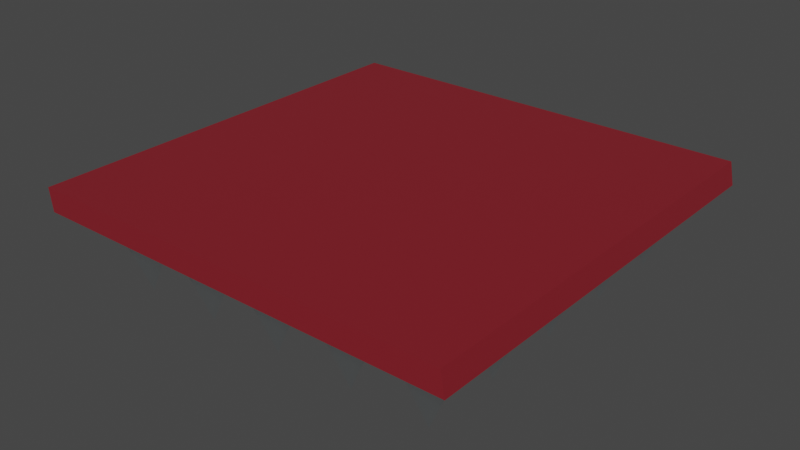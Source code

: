# Source: smasher_spikes.blend  (saved by Blender 3.2.14; exported with 4.5.12 LTS)
import bpy
from mathutils import Matrix  # noqa: F401  (used for matrix-valued properties, if any)

bpy.ops.wm.read_factory_settings(use_empty=True)
scene = bpy.context.scene
scene.name = 'Scene'

# ---- collections
col_collection = bpy.data.collections.new('Collection'); scene.collection.children.link(col_collection)

# ---- materials (node trees are filled in below, after node groups)
mat_backing = bpy.data.materials.new('backing')
mat_backing.use_transparent_shadow = False
mat_spikes = bpy.data.materials.new('spikes')
mat_spikes.use_transparent_shadow = False

# ---- material node trees
mat_backing.use_nodes = True; mat_backing.node_tree.nodes.clear()
_N = mat_backing.node_tree.nodes; _L = mat_backing.node_tree.links
n0 = _N.new('ShaderNodeBsdfPrincipled'); n0.name = 'Principled BSDF'; n0.location = (10, 300)
n0.distribution = 'GGX'
n0.subsurface_method = 'RANDOM_WALK_SKIN'
n0.inputs[0].default_value = (0.2266, 0.01302, 0.02143, 1.0)
n0.inputs[3].default_value = 1.45
n0.inputs[27].default_value = (0.0, 0.0, 0.0, 1.0)
n0.inputs[28].default_value = 1.0
n1 = _N.new('ShaderNodeOutputMaterial'); n1.name = 'Material Output'; n1.location = (300, 300)
_L.new(n0.outputs[0], n1.inputs[0])
n1.is_active_output = True
mat_spikes.use_nodes = True; mat_spikes.node_tree.nodes.clear()
_N = mat_spikes.node_tree.nodes; _L = mat_spikes.node_tree.links
n0 = _N.new('ShaderNodeBsdfPrincipled'); n0.name = 'Principled BSDF'; n0.location = (10, 300)
n0.distribution = 'GGX'
n0.subsurface_method = 'RANDOM_WALK_SKIN'
n0.inputs[0].default_value = (0.9391, 0.9883, 1.0, 1.0)
n0.inputs[1].default_value = 1.0
n0.inputs[2].default_value = 0.2248
n0.inputs[3].default_value = 1.45
n0.inputs[19].default_value = 0.04128
n0.inputs[27].default_value = (0.0, 0.0, 0.0, 1.0)
n0.inputs[28].default_value = 1.0
n1 = _N.new('ShaderNodeOutputMaterial'); n1.name = 'Material Output'; n1.location = (300, 300)
_L.new(n0.outputs[0], n1.inputs[0])
n1.is_active_output = True

# ---- world
world_world = bpy.data.worlds.new('World'); scene.world = world_world
world_world.use_nodes = True; world_world.node_tree.nodes.clear()
_N = world_world.node_tree.nodes; _L = world_world.node_tree.links
n0 = _N.new('ShaderNodeOutputWorld'); n0.name = 'World Output'; n0.location = (300, 300)
n1 = _N.new('ShaderNodeBackground'); n1.name = 'Background'; n1.location = (10, 300)
n1.inputs[0].default_value = (0.05088, 0.05088, 0.05088, 1.0)
_L.new(n1.outputs[0], n0.inputs[0])
n0.is_active_output = True
world_world.color = (0.05088, 0.05088, 0.05088)
world_world.use_sun_shadow = False
world_world.sun_shadow_jitter_overblur = 0.0

# ---- meshes
me_plane = bpy.data.meshes.new('Plane')
me_plane.from_pydata([(-1.0, -1.0, 0.0), (1.0, -1.0, 0.0), (-1.0, 1.0, 0.0), (1.0, 1.0, 0.0), (-0.9784, -1.004, -0.1032), (1.022, -1.004, -0.1032), (-0.9784, 0.9961, -0.1032), (1.022, 0.9961, -0.1032)], [], [(0, 1, 3, 2), (4, 6, 7, 5), (3, 7, 6, 2), (0, 4, 5, 1), (1, 5, 7, 3), (2, 6, 4, 0)])
_uv = me_plane.uv_layers.new(name='UVMap')
_uv.uv.foreach_set('vector', [0.0, 0.0, 1.0, 0.0, 1.0, 1.0, 0.0, 1.0, 0.0, 0.0, 0.0, 1.0, 1.0, 1.0, 1.0, 0.0, 1.0, 1.0, 1.0, 1.0, 0.0, 1.0, 0.0, 1.0, 0.0, 0.0, 0.0, 0.0, 1.0, 0.0, 1.0, 0.0, 1.0, 0.0, 1.0, 0.0, 1.0, 1.0, 1.0, 1.0, 0.0, 1.0, 0.0, 1.0, 0.0, 0.0, 0.0, 0.0])
me_plane.materials.append(mat_backing)
me_plane.update()
me_plane_001 = bpy.data.meshes.new('Plane.001')
me_plane_001.from_pydata([(0.7812, -0.9444, -0.0147), (0.8611, -0.923, -0.0147), (0.9196, -0.8645, -0.0147), (0.941, -0.7846, -0.0147), (0.9196, -0.7047, -0.0147), (0.8611, -0.6462, -0.0147), (0.7812, -0.6248, -0.0147), (0.7013, -0.6462, -0.0147), (0.6428, -0.7047, -0.0147), (0.6214, -0.7846, -0.0147), (0.6428, -0.8645, -0.0147), (0.7013, -0.923, -0.0147), (0.7812, -0.7846, -0.4142), (0.7812, -0.5662, -0.0147), (0.8611, -0.5448, -0.0147), (0.9196, -0.4863, -0.0147), (0.941, -0.4064, -0.0147), (0.9196, -0.3265, -0.0147), (0.8611, -0.268, -0.0147), (0.7812, -0.2466, -0.0147), (0.7013, -0.268, -0.0147), (0.6428, -0.3265, -0.0147), (0.6214, -0.4064, -0.0147), (0.6428, -0.4863, -0.0147), (0.7013, -0.5448, -0.0147), (0.7812, -0.4064, -0.4142), (0.7812, -0.1911, -0.0147), (0.8611, -0.1697, -0.0147), (0.9196, -0.1112, -0.0147), (0.941, -0.03134, -0.0147), (0.9196, 0.04856, -0.0147), (0.8611, 0.1071, -0.0147), (0.7812, 0.1285, -0.0147), (0.7013, 0.1071, -0.0147), (0.6428, 0.04856, -0.0147), (0.6214, -0.03134, -0.0147), (0.6428, -0.1112, -0.0147), (0.7013, -0.1697, -0.0147), (0.7812, -0.03134, -0.4142), (0.7812, 0.1838, -0.0147), (0.8611, 0.2053, -0.0147), (0.9196, 0.2637, -0.0147), (0.941, 0.3436, -0.0147), (0.9196, 0.4235, -0.0147), (0.8611, 0.482, -0.0147), (0.7812, 0.5034, -0.0147), (0.7013, 0.482, -0.0147), (0.6428, 0.4235, -0.0147), (0.6214, 0.3436, -0.0147), (0.6428, 0.2637, -0.0147), (0.7013, 0.2053, -0.0147), (0.7812, 0.3436, -0.4142), (0.7812, 0.5589, -0.0147), (0.8611, 0.5804, -0.0147), (0.9196, 0.6388, -0.0147), (0.941, 0.7187, -0.0147), (0.9196, 0.7986, -0.0147), (0.8611, 0.8571, -0.0147), (0.7812, 0.8785, -0.0147), (0.7013, 0.8571, -0.0147), (0.6428, 0.7986, -0.0147), (0.6214, 0.7187, -0.0147), (0.6428, 0.6388, -0.0147), (0.7013, 0.5804, -0.0147), (0.7812, 0.7187, -0.4142), (0.4196, -0.9444, -0.0147), (0.4995, -0.923, -0.0147), (0.558, -0.8645, -0.0147), (0.5794, -0.7846, -0.0147), (0.558, -0.7047, -0.0147), (0.4995, -0.6462, -0.0147), (0.4196, -0.6248, -0.0147), (0.3397, -0.6462, -0.0147), (0.2812, -0.7047, -0.0147), (0.2598, -0.7846, -0.0147), (0.2812, -0.8645, -0.0147), (0.3397, -0.923, -0.0147), (0.4196, -0.7846, -0.4142), (0.4196, -0.5662, -0.0147), (0.4995, -0.5448, -0.0147), (0.558, -0.4863, -0.0147), (0.5794, -0.4064, -0.0147), (0.558, -0.3265, -0.0147), (0.4995, -0.268, -0.0147), (0.4196, -0.2466, -0.0147), (0.3397, -0.268, -0.0147), (0.2812, -0.3265, -0.0147), (0.2598, -0.4064, -0.0147), (0.2812, -0.4863, -0.0147), (0.3397, -0.5448, -0.0147), (0.4196, -0.4064, -0.4142), (0.4196, -0.1911, -0.0147), (0.4995, -0.1697, -0.0147), (0.558, -0.1112, -0.0147), (0.5794, -0.03134, -0.0147), (0.558, 0.04856, -0.0147), (0.4995, 0.1071, -0.0147), (0.4196, 0.1285, -0.0147), (0.3397, 0.1071, -0.0147), (0.2812, 0.04856, -0.0147), (0.2598, -0.03134, -0.0147), (0.2812, -0.1112, -0.0147), (0.3397, -0.1697, -0.0147), (0.4196, -0.03134, -0.4142), (0.4196, 0.1838, -0.0147), (0.4995, 0.2053, -0.0147), (0.558, 0.2637, -0.0147), (0.5794, 0.3436, -0.0147), (0.558, 0.4235, -0.0147), (0.4995, 0.482, -0.0147), (0.4196, 0.5034, -0.0147), (0.3397, 0.482, -0.0147), (0.2812, 0.4235, -0.0147), (0.2598, 0.3436, -0.0147), (0.2812, 0.2637, -0.0147), (0.3397, 0.2053, -0.0147), (0.4196, 0.3436, -0.4142), (0.4196, 0.5589, -0.0147), (0.4995, 0.5804, -0.0147), (0.558, 0.6388, -0.0147), (0.5794, 0.7187, -0.0147), (0.558, 0.7986, -0.0147), (0.4995, 0.8571, -0.0147), (0.4196, 0.8785, -0.0147), (0.3397, 0.8571, -0.0147), (0.2812, 0.7986, -0.0147), (0.2598, 0.7187, -0.0147), (0.2812, 0.6388, -0.0147), (0.3397, 0.5804, -0.0147), (0.4196, 0.7187, -0.4142), (0.04661, -0.9444, -0.0147), (0.1265, -0.923, -0.0147), (0.185, -0.8645, -0.0147), (0.2064, -0.7846, -0.0147), (0.185, -0.7047, -0.0147), (0.1265, -0.6462, -0.0147), (0.04661, -0.6248, -0.0147), (-0.03329, -0.6462, -0.0147), (-0.09178, -0.7047, -0.0147), (-0.1132, -0.7846, -0.0147), (-0.09178, -0.8645, -0.0147), (-0.03329, -0.923, -0.0147), (0.04661, -0.7846, -0.4142), (0.04661, -0.5662, -0.0147), (0.1265, -0.5448, -0.0147), (0.185, -0.4863, -0.0147), (0.2064, -0.4064, -0.0147), (0.185, -0.3265, -0.0147), (0.1265, -0.268, -0.0147), (0.04661, -0.2466, -0.0147), (-0.03329, -0.268, -0.0147), (-0.09178, -0.3265, -0.0147), (-0.1132, -0.4064, -0.0147), (-0.09178, -0.4863, -0.0147), (-0.03329, -0.5448, -0.0147), (0.04661, -0.4064, -0.4142), (0.04661, -0.1911, -0.0147), (0.1265, -0.1697, -0.0147), (0.185, -0.1112, -0.0147), (0.2064, -0.03134, -0.0147), (0.185, 0.04856, -0.0147), (0.1265, 0.1071, -0.0147), (0.04661, 0.1285, -0.0147), (-0.03329, 0.1071, -0.0147), (-0.09178, 0.04856, -0.0147), (-0.1132, -0.03134, -0.0147), (-0.09178, -0.1112, -0.0147), (-0.03329, -0.1697, -0.0147), (0.04661, -0.03134, -0.4142), (0.04661, 0.1838, -0.0147), (0.1265, 0.2053, -0.0147), (0.185, 0.2637, -0.0147), (0.2064, 0.3436, -0.0147), (0.185, 0.4235, -0.0147), (0.1265, 0.482, -0.0147), (0.04661, 0.5034, -0.0147), (-0.03329, 0.482, -0.0147), (-0.09178, 0.4235, -0.0147), (-0.1132, 0.3436, -0.0147), (-0.09178, 0.2637, -0.0147), (-0.03329, 0.2053, -0.0147), (0.04661, 0.3436, -0.4142), (0.04661, 0.5589, -0.0147), (0.1265, 0.5804, -0.0147), (0.185, 0.6388, -0.0147), (0.2064, 0.7187, -0.0147), (0.185, 0.7986, -0.0147), (0.1265, 0.8571, -0.0147), (0.04661, 0.8785, -0.0147), (-0.03329, 0.8571, -0.0147), (-0.09178, 0.7986, -0.0147), (-0.1132, 0.7187, -0.0147), (-0.09178, 0.6388, -0.0147), (-0.03329, 0.5804, -0.0147), (0.04661, 0.7187, -0.4142), (-0.315, -0.9444, -0.0147), (-0.2351, -0.923, -0.0147), (-0.1766, -0.8645, -0.0147), (-0.1552, -0.7846, -0.0147), (-0.1766, -0.7047, -0.0147), (-0.2351, -0.6462, -0.0147), (-0.315, -0.6248, -0.0147), (-0.3949, -0.6462, -0.0147), (-0.4534, -0.7047, -0.0147), (-0.4748, -0.7846, -0.0147), (-0.4534, -0.8645, -0.0147), (-0.3949, -0.923, -0.0147), (-0.315, -0.7846, -0.4142), (-0.315, -0.5662, -0.0147), (-0.2351, -0.5448, -0.0147), (-0.1766, -0.4863, -0.0147), (-0.1552, -0.4064, -0.0147), (-0.1766, -0.3265, -0.0147), (-0.2351, -0.268, -0.0147), (-0.315, -0.2466, -0.0147), (-0.3949, -0.268, -0.0147), (-0.4534, -0.3265, -0.0147), (-0.4748, -0.4064, -0.0147), (-0.4534, -0.4863, -0.0147), (-0.3949, -0.5448, -0.0147), (-0.315, -0.4064, -0.4142), (-0.315, -0.1911, -0.0147), (-0.2351, -0.1697, -0.0147), (-0.1766, -0.1112, -0.0147), (-0.1552, -0.03134, -0.0147), (-0.1766, 0.04856, -0.0147), (-0.2351, 0.1071, -0.0147), (-0.315, 0.1285, -0.0147), (-0.3949, 0.1071, -0.0147), (-0.4534, 0.04856, -0.0147), (-0.4748, -0.03134, -0.0147), (-0.4534, -0.1112, -0.0147), (-0.3949, -0.1697, -0.0147), (-0.315, -0.03134, -0.4142), (-0.315, 0.1838, -0.0147), (-0.2351, 0.2053, -0.0147), (-0.1766, 0.2637, -0.0147), (-0.1552, 0.3436, -0.0147), (-0.1766, 0.4235, -0.0147), (-0.2351, 0.482, -0.0147), (-0.315, 0.5034, -0.0147), (-0.3949, 0.482, -0.0147), (-0.4534, 0.4235, -0.0147), (-0.4748, 0.3436, -0.0147), (-0.4534, 0.2637, -0.0147), (-0.3949, 0.2053, -0.0147), (-0.315, 0.3436, -0.4142), (-0.315, 0.5589, -0.0147), (-0.2351, 0.5804, -0.0147), (-0.1766, 0.6388, -0.0147), (-0.1552, 0.7187, -0.0147), (-0.1766, 0.7986, -0.0147), (-0.2351, 0.8571, -0.0147), (-0.315, 0.8785, -0.0147), (-0.3949, 0.8571, -0.0147), (-0.4534, 0.7986, -0.0147), (-0.4748, 0.7187, -0.0147), (-0.4534, 0.6388, -0.0147), (-0.3949, 0.5804, -0.0147), (-0.315, 0.7187, -0.4142), (-0.6909, -0.9444, -0.0147), (-0.611, -0.923, -0.0147), (-0.5525, -0.8645, -0.0147), (-0.5311, -0.7846, -0.0147), (-0.5525, -0.7047, -0.0147), (-0.611, -0.6462, -0.0147), (-0.6909, -0.6248, -0.0147), (-0.7708, -0.6462, -0.0147), (-0.8292, -0.7047, -0.0147), (-0.8507, -0.7846, -0.0147), (-0.8292, -0.8645, -0.0147), (-0.7708, -0.923, -0.0147), (-0.6909, -0.7846, -0.4142), (-0.6909, -0.5662, -0.0147), (-0.611, -0.5448, -0.0147), (-0.5525, -0.4863, -0.0147), (-0.5311, -0.4064, -0.0147), (-0.5525, -0.3265, -0.0147), (-0.611, -0.268, -0.0147), (-0.6909, -0.2466, -0.0147), (-0.7708, -0.268, -0.0147), (-0.8292, -0.3265, -0.0147), (-0.8507, -0.4064, -0.0147), (-0.8292, -0.4863, -0.0147), (-0.7708, -0.5448, -0.0147), (-0.6909, -0.4064, -0.4142), (-0.6909, -0.1911, -0.0147), (-0.611, -0.1697, -0.0147), (-0.5525, -0.1112, -0.0147), (-0.5311, -0.03134, -0.0147), (-0.5525, 0.04856, -0.0147), (-0.611, 0.1071, -0.0147), (-0.6909, 0.1285, -0.0147), (-0.7708, 0.1071, -0.0147), (-0.8292, 0.04856, -0.0147), (-0.8507, -0.03134, -0.0147), (-0.8292, -0.1112, -0.0147), (-0.7708, -0.1697, -0.0147), (-0.6909, -0.03134, -0.4142), (-0.6909, 0.1838, -0.0147), (-0.611, 0.2053, -0.0147), (-0.5525, 0.2637, -0.0147), (-0.5311, 0.3436, -0.0147), (-0.5525, 0.4235, -0.0147), (-0.611, 0.482, -0.0147), (-0.6909, 0.5034, -0.0147), (-0.7708, 0.482, -0.0147), (-0.8292, 0.4235, -0.0147), (-0.8507, 0.3436, -0.0147), (-0.8292, 0.2637, -0.0147), (-0.7708, 0.2053, -0.0147), (-0.6909, 0.3436, -0.4142), (-0.6909, 0.5589, -0.0147), (-0.611, 0.5804, -0.0147), (-0.5525, 0.6388, -0.0147), (-0.5311, 0.7187, -0.0147), (-0.5525, 0.7986, -0.0147), (-0.611, 0.8571, -0.0147), (-0.6909, 0.8785, -0.0147), (-0.7708, 0.8571, -0.0147), (-0.8292, 0.7986, -0.0147), (-0.8507, 0.7187, -0.0147), (-0.8292, 0.6388, -0.0147), (-0.7708, 0.5804, -0.0147), (-0.6909, 0.7187, -0.4142)], [], [(0, 12, 1), (1, 12, 2), (2, 12, 3), (3, 12, 4), (4, 12, 5), (5, 12, 6), (6, 12, 7), (7, 12, 8), (8, 12, 9), (9, 12, 10), (0, 1, 2, 3, 4, 5, 6, 7, 8, 9, 10, 11), (10, 12, 11), (11, 12, 0), (13, 25, 14), (14, 25, 15), (15, 25, 16), (16, 25, 17), (17, 25, 18), (18, 25, 19), (19, 25, 20), (20, 25, 21), (21, 25, 22), (22, 25, 23), (13, 14, 15, 16, 17, 18, 19, 20, 21, 22, 23, 24), (23, 25, 24), (24, 25, 13), (26, 38, 27), (27, 38, 28), (28, 38, 29), (29, 38, 30), (30, 38, 31), (31, 38, 32), (32, 38, 33), (33, 38, 34), (34, 38, 35), (35, 38, 36), (26, 27, 28, 29, 30, 31, 32, 33, 34, 35, 36, 37), (36, 38, 37), (37, 38, 26), (39, 51, 40), (40, 51, 41), (41, 51, 42), (42, 51, 43), (43, 51, 44), (44, 51, 45), (45, 51, 46), (46, 51, 47), (47, 51, 48), (48, 51, 49), (39, 40, 41, 42, 43, 44, 45, 46, 47, 48, 49, 50), (49, 51, 50), (50, 51, 39), (52, 64, 53), (53, 64, 54), (54, 64, 55), (55, 64, 56), (56, 64, 57), (57, 64, 58), (58, 64, 59), (59, 64, 60), (60, 64, 61), (61, 64, 62), (52, 53, 54, 55, 56, 57, 58, 59, 60, 61, 62, 63), (62, 64, 63), (63, 64, 52), (65, 77, 66), (66, 77, 67), (67, 77, 68), (68, 77, 69), (69, 77, 70), (70, 77, 71), (71, 77, 72), (72, 77, 73), (73, 77, 74), (74, 77, 75), (65, 66, 67, 68, 69, 70, 71, 72, 73, 74, 75, 76), (75, 77, 76), (76, 77, 65), (78, 90, 79), (79, 90, 80), (80, 90, 81), (81, 90, 82), (82, 90, 83), (83, 90, 84), (84, 90, 85), (85, 90, 86), (86, 90, 87), (87, 90, 88), (78, 79, 80, 81, 82, 83, 84, 85, 86, 87, 88, 89), (88, 90, 89), (89, 90, 78), (91, 103, 92), (92, 103, 93), (93, 103, 94), (94, 103, 95), (95, 103, 96), (96, 103, 97), (97, 103, 98), (98, 103, 99), (99, 103, 100), (100, 103, 101), (91, 92, 93, 94, 95, 96, 97, 98, 99, 100, 101, 102), (101, 103, 102), (102, 103, 91), (104, 116, 105), (105, 116, 106), (106, 116, 107), (107, 116, 108), (108, 116, 109), (109, 116, 110), (110, 116, 111), (111, 116, 112), (112, 116, 113), (113, 116, 114), (104, 105, 106, 107, 108, 109, 110, 111, 112, 113, 114, 115), (114, 116, 115), (115, 116, 104), (117, 129, 118), (118, 129, 119), (119, 129, 120), (120, 129, 121), (121, 129, 122), (122, 129, 123), (123, 129, 124), (124, 129, 125), (125, 129, 126), (126, 129, 127), (117, 118, 119, 120, 121, 122, 123, 124, 125, 126, 127, 128), (127, 129, 128), (128, 129, 117), (130, 142, 131), (131, 142, 132), (132, 142, 133), (133, 142, 134), (134, 142, 135), (135, 142, 136), (136, 142, 137), (137, 142, 138), (138, 142, 139), (139, 142, 140), (130, 131, 132, 133, 134, 135, 136, 137, 138, 139, 140, 141), (140, 142, 141), (141, 142, 130), (143, 155, 144), (144, 155, 145), (145, 155, 146), (146, 155, 147), (147, 155, 148), (148, 155, 149), (149, 155, 150), (150, 155, 151), (151, 155, 152), (152, 155, 153), (143, 144, 145, 146, 147, 148, 149, 150, 151, 152, 153, 154), (153, 155, 154), (154, 155, 143), (156, 168, 157), (157, 168, 158), (158, 168, 159), (159, 168, 160), (160, 168, 161), (161, 168, 162), (162, 168, 163), (163, 168, 164), (164, 168, 165), (165, 168, 166), (156, 157, 158, 159, 160, 161, 162, 163, 164, 165, 166, 167), (166, 168, 167), (167, 168, 156), (169, 181, 170), (170, 181, 171), (171, 181, 172), (172, 181, 173), (173, 181, 174), (174, 181, 175), (175, 181, 176), (176, 181, 177), (177, 181, 178), (178, 181, 179), (169, 170, 171, 172, 173, 174, 175, 176, 177, 178, 179, 180), (179, 181, 180), (180, 181, 169), (182, 194, 183), (183, 194, 184), (184, 194, 185), (185, 194, 186), (186, 194, 187), (187, 194, 188), (188, 194, 189), (189, 194, 190), (190, 194, 191), (191, 194, 192), (182, 183, 184, 185, 186, 187, 188, 189, 190, 191, 192, 193), (192, 194, 193), (193, 194, 182), (195, 207, 196), (196, 207, 197), (197, 207, 198), (198, 207, 199), (199, 207, 200), (200, 207, 201), (201, 207, 202), (202, 207, 203), (203, 207, 204), (204, 207, 205), (195, 196, 197, 198, 199, 200, 201, 202, 203, 204, 205, 206), (205, 207, 206), (206, 207, 195), (208, 220, 209), (209, 220, 210), (210, 220, 211), (211, 220, 212), (212, 220, 213), (213, 220, 214), (214, 220, 215), (215, 220, 216), (216, 220, 217), (217, 220, 218), (208, 209, 210, 211, 212, 213, 214, 215, 216, 217, 218, 219), (218, 220, 219), (219, 220, 208), (221, 233, 222), (222, 233, 223), (223, 233, 224), (224, 233, 225), (225, 233, 226), (226, 233, 227), (227, 233, 228), (228, 233, 229), (229, 233, 230), (230, 233, 231), (221, 222, 223, 224, 225, 226, 227, 228, 229, 230, 231, 232), (231, 233, 232), (232, 233, 221), (234, 246, 235), (235, 246, 236), (236, 246, 237), (237, 246, 238), (238, 246, 239), (239, 246, 240), (240, 246, 241), (241, 246, 242), (242, 246, 243), (243, 246, 244), (234, 235, 236, 237, 238, 239, 240, 241, 242, 243, 244, 245), (244, 246, 245), (245, 246, 234), (247, 259, 248), (248, 259, 249), (249, 259, 250), (250, 259, 251), (251, 259, 252), (252, 259, 253), (253, 259, 254), (254, 259, 255), (255, 259, 256), (256, 259, 257), (247, 248, 249, 250, 251, 252, 253, 254, 255, 256, 257, 258), (257, 259, 258), (258, 259, 247), (260, 272, 261), (261, 272, 262), (262, 272, 263), (263, 272, 264), (264, 272, 265), (265, 272, 266), (266, 272, 267), (267, 272, 268), (268, 272, 269), (269, 272, 270), (260, 261, 262, 263, 264, 265, 266, 267, 268, 269, 270, 271), (270, 272, 271), (271, 272, 260), (273, 285, 274), (274, 285, 275), (275, 285, 276), (276, 285, 277), (277, 285, 278), (278, 285, 279), (279, 285, 280), (280, 285, 281), (281, 285, 282), (282, 285, 283), (273, 274, 275, 276, 277, 278, 279, 280, 281, 282, 283, 284), (283, 285, 284), (284, 285, 273), (286, 298, 287), (287, 298, 288), (288, 298, 289), (289, 298, 290), (290, 298, 291), (291, 298, 292), (292, 298, 293), (293, 298, 294), (294, 298, 295), (295, 298, 296), (286, 287, 288, 289, 290, 291, 292, 293, 294, 295, 296, 297), (296, 298, 297), (297, 298, 286), (299, 311, 300), (300, 311, 301), (301, 311, 302), (302, 311, 303), (303, 311, 304), (304, 311, 305), (305, 311, 306), (306, 311, 307), (307, 311, 308), (308, 311, 309), (299, 300, 301, 302, 303, 304, 305, 306, 307, 308, 309, 310), (309, 311, 310), (310, 311, 299), (312, 324, 313), (313, 324, 314), (314, 324, 315), (315, 324, 316), (316, 324, 317), (317, 324, 318), (318, 324, 319), (319, 324, 320), (320, 324, 321), (321, 324, 322), (312, 313, 314, 315, 316, 317, 318, 319, 320, 321, 322, 323), (322, 324, 323), (323, 324, 312)])
_uv = me_plane_001.uv_layers.new(name='UVMap')
_uv.uv.foreach_set('vector', [0.25, 0.49, 0.25, 0.25, 0.37, 0.4578, 0.37, 0.4578, 0.25, 0.25, 0.4578, 0.37, 0.4578, 0.37, 0.25, 0.25, 0.49, 0.25, 0.49, 0.25, 0.25, 0.25, 0.4578, 0.13, 0.4578, 0.13, 0.25, 0.25, 0.37, 0.04215, 0.37, 0.04215, 0.25, 0.25, 0.25, 0.01, 0.25, 0.01, 0.25, 0.25, 0.13, 0.04215, 0.13, 0.04215, 0.25, 0.25, 0.04215, 0.13, 0.04215, 0.13, 0.25, 0.25, 0.01, 0.25, 0.01, 0.25, 0.25, 0.25, 0.04215, 0.37, 0.75, 0.49, 0.87, 0.4578, 0.9578, 0.37, 0.99, 0.25, 0.9578, 0.13, 0.87, 0.04215, 0.75, 0.01, 0.63, 0.04215, 0.5422, 0.13, 0.51, 0.25, 0.5422, 0.37, 0.63, 0.4578, 0.04215, 0.37, 0.25, 0.25, 0.13, 0.4578, 0.13, 0.4578, 0.25, 0.25, 0.25, 0.49, 0.25, 0.49, 0.25, 0.25, 0.37, 0.4578, 0.37, 0.4578, 0.25, 0.25, 0.4578, 0.37, 0.4578, 0.37, 0.25, 0.25, 0.49, 0.25, 0.49, 0.25, 0.25, 0.25, 0.4578, 0.13, 0.4578, 0.13, 0.25, 0.25, 0.37, 0.04215, 0.37, 0.04215, 0.25, 0.25, 0.25, 0.01, 0.25, 0.01, 0.25, 0.25, 0.13, 0.04215, 0.13, 0.04215, 0.25, 0.25, 0.04215, 0.13, 0.04215, 0.13, 0.25, 0.25, 0.01, 0.25, 0.01, 0.25, 0.25, 0.25, 0.04215, 0.37, 0.75, 0.49, 0.87, 0.4578, 0.9578, 0.37, 0.99, 0.25, 0.9578, 0.13, 0.87, 0.04215, 0.75, 0.01, 0.63, 0.04215, 0.5422, 0.13, 0.51, 0.25, 0.5422, 0.37, 0.63, 0.4578, 0.04215, 0.37, 0.25, 0.25, 0.13, 0.4578, 0.13, 0.4578, 0.25, 0.25, 0.25, 0.49, 0.25, 0.49, 0.25, 0.25, 0.37, 0.4578, 0.37, 0.4578, 0.25, 0.25, 0.4578, 0.37, 0.4578, 0.37, 0.25, 0.25, 0.49, 0.25, 0.49, 0.25, 0.25, 0.25, 0.4578, 0.13, 0.4578, 0.13, 0.25, 0.25, 0.37, 0.04215, 0.37, 0.04215, 0.25, 0.25, 0.25, 0.01, 0.25, 0.01, 0.25, 0.25, 0.13, 0.04215, 0.13, 0.04215, 0.25, 0.25, 0.04215, 0.13, 0.04215, 0.13, 0.25, 0.25, 0.01, 0.25, 0.01, 0.25, 0.25, 0.25, 0.04215, 0.37, 0.75, 0.49, 0.87, 0.4578, 0.9578, 0.37, 0.99, 0.25, 0.9578, 0.13, 0.87, 0.04215, 0.75, 0.01, 0.63, 0.04215, 0.5422, 0.13, 0.51, 0.25, 0.5422, 0.37, 0.63, 0.4578, 0.04215, 0.37, 0.25, 0.25, 0.13, 0.4578, 0.13, 0.4578, 0.25, 0.25, 0.25, 0.49, 0.25, 0.49, 0.25, 0.25, 0.37, 0.4578, 0.37, 0.4578, 0.25, 0.25, 0.4578, 0.37, 0.4578, 0.37, 0.25, 0.25, 0.49, 0.25, 0.49, 0.25, 0.25, 0.25, 0.4578, 0.13, 0.4578, 0.13, 0.25, 0.25, 0.37, 0.04215, 0.37, 0.04215, 0.25, 0.25, 0.25, 0.01, 0.25, 0.01, 0.25, 0.25, 0.13, 0.04215, 0.13, 0.04215, 0.25, 0.25, 0.04215, 0.13, 0.04215, 0.13, 0.25, 0.25, 0.01, 0.25, 0.01, 0.25, 0.25, 0.25, 0.04215, 0.37, 0.75, 0.49, 0.87, 0.4578, 0.9578, 0.37, 0.99, 0.25, 0.9578, 0.13, 0.87, 0.04215, 0.75, 0.01, 0.63, 0.04215, 0.5422, 0.13, 0.51, 0.25, 0.5422, 0.37, 0.63, 0.4578, 0.04215, 0.37, 0.25, 0.25, 0.13, 0.4578, 0.13, 0.4578, 0.25, 0.25, 0.25, 0.49, 0.25, 0.49, 0.25, 0.25, 0.37, 0.4578, 0.37, 0.4578, 0.25, 0.25, 0.4578, 0.37, 0.4578, 0.37, 0.25, 0.25, 0.49, 0.25, 0.49, 0.25, 0.25, 0.25, 0.4578, 0.13, 0.4578, 0.13, 0.25, 0.25, 0.37, 0.04215, 0.37, 0.04215, 0.25, 0.25, 0.25, 0.01, 0.25, 0.01, 0.25, 0.25, 0.13, 0.04215, 0.13, 0.04215, 0.25, 0.25, 0.04215, 0.13, 0.04215, 0.13, 0.25, 0.25, 0.01, 0.25, 0.01, 0.25, 0.25, 0.25, 0.04215, 0.37, 0.75, 0.49, 0.87, 0.4578, 0.9578, 0.37, 0.99, 0.25, 0.9578, 0.13, 0.87, 0.04215, 0.75, 0.01, 0.63, 0.04215, 0.5422, 0.13, 0.51, 0.25, 0.5422, 0.37, 0.63, 0.4578, 0.04215, 0.37, 0.25, 0.25, 0.13, 0.4578, 0.13, 0.4578, 0.25, 0.25, 0.25, 0.49, 0.25, 0.49, 0.25, 0.25, 0.37, 0.4578, 0.37, 0.4578, 0.25, 0.25, 0.4578, 0.37, 0.4578, 0.37, 0.25, 0.25, 0.49, 0.25, 0.49, 0.25, 0.25, 0.25, 0.4578, 0.13, 0.4578, 0.13, 0.25, 0.25, 0.37, 0.04215, 0.37, 0.04215, 0.25, 0.25, 0.25, 0.01, 0.25, 0.01, 0.25, 0.25, 0.13, 0.04215, 0.13, 0.04215, 0.25, 0.25, 0.04215, 0.13, 0.04215, 0.13, 0.25, 0.25, 0.01, 0.25, 0.01, 0.25, 0.25, 0.25, 0.04215, 0.37, 0.75, 0.49, 0.87, 0.4578, 0.9578, 0.37, 0.99, 0.25, 0.9578, 0.13, 0.87, 0.04215, 0.75, 0.01, 0.63, 0.04215, 0.5422, 0.13, 0.51, 0.25, 0.5422, 0.37, 0.63, 0.4578, 0.04215, 0.37, 0.25, 0.25, 0.13, 0.4578, 0.13, 0.4578, 0.25, 0.25, 0.25, 0.49, 0.25, 0.49, 0.25, 0.25, 0.37, 0.4578, 0.37, 0.4578, 0.25, 0.25, 0.4578, 0.37, 0.4578, 0.37, 0.25, 0.25, 0.49, 0.25, 0.49, 0.25, 0.25, 0.25, 0.4578, 0.13, 0.4578, 0.13, 0.25, 0.25, 0.37, 0.04215, 0.37, 0.04215, 0.25, 0.25, 0.25, 0.01, 0.25, 0.01, 0.25, 0.25, 0.13, 0.04215, 0.13, 0.04215, 0.25, 0.25, 0.04215, 0.13, 0.04215, 0.13, 0.25, 0.25, 0.01, 0.25, 0.01, 0.25, 0.25, 0.25, 0.04215, 0.37, 0.75, 0.49, 0.87, 0.4578, 0.9578, 0.37, 0.99, 0.25, 0.9578, 0.13, 0.87, 0.04215, 0.75, 0.01, 0.63, 0.04215, 0.5422, 0.13, 0.51, 0.25, 0.5422, 0.37, 0.63, 0.4578, 0.04215, 0.37, 0.25, 0.25, 0.13, 0.4578, 0.13, 0.4578, 0.25, 0.25, 0.25, 0.49, 0.25, 0.49, 0.25, 0.25, 0.37, 0.4578, 0.37, 0.4578, 0.25, 0.25, 0.4578, 0.37, 0.4578, 0.37, 0.25, 0.25, 0.49, 0.25, 0.49, 0.25, 0.25, 0.25, 0.4578, 0.13, 0.4578, 0.13, 0.25, 0.25, 0.37, 0.04215, 0.37, 0.04215, 0.25, 0.25, 0.25, 0.01, 0.25, 0.01, 0.25, 0.25, 0.13, 0.04215, 0.13, 0.04215, 0.25, 0.25, 0.04215, 0.13, 0.04215, 0.13, 0.25, 0.25, 0.01, 0.25, 0.01, 0.25, 0.25, 0.25, 0.04215, 0.37, 0.75, 0.49, 0.87, 0.4578, 0.9578, 0.37, 0.99, 0.25, 0.9578, 0.13, 0.87, 0.04215, 0.75, 0.01, 0.63, 0.04215, 0.5422, 0.13, 0.51, 0.25, 0.5422, 0.37, 0.63, 0.4578, 0.04215, 0.37, 0.25, 0.25, 0.13, 0.4578, 0.13, 0.4578, 0.25, 0.25, 0.25, 0.49, 0.25, 0.49, 0.25, 0.25, 0.37, 0.4578, 0.37, 0.4578, 0.25, 0.25, 0.4578, 0.37, 0.4578, 0.37, 0.25, 0.25, 0.49, 0.25, 0.49, 0.25, 0.25, 0.25, 0.4578, 0.13, 0.4578, 0.13, 0.25, 0.25, 0.37, 0.04215, 0.37, 0.04215, 0.25, 0.25, 0.25, 0.01, 0.25, 0.01, 0.25, 0.25, 0.13, 0.04215, 0.13, 0.04215, 0.25, 0.25, 0.04215, 0.13, 0.04215, 0.13, 0.25, 0.25, 0.01, 0.25, 0.01, 0.25, 0.25, 0.25, 0.04215, 0.37, 0.75, 0.49, 0.87, 0.4578, 0.9578, 0.37, 0.99, 0.25, 0.9578, 0.13, 0.87, 0.04215, 0.75, 0.01, 0.63, 0.04215, 0.5422, 0.13, 0.51, 0.25, 0.5422, 0.37, 0.63, 0.4578, 0.04215, 0.37, 0.25, 0.25, 0.13, 0.4578, 0.13, 0.4578, 0.25, 0.25, 0.25, 0.49, 0.25, 0.49, 0.25, 0.25, 0.37, 0.4578, 0.37, 0.4578, 0.25, 0.25, 0.4578, 0.37, 0.4578, 0.37, 0.25, 0.25, 0.49, 0.25, 0.49, 0.25, 0.25, 0.25, 0.4578, 0.13, 0.4578, 0.13, 0.25, 0.25, 0.37, 0.04215, 0.37, 0.04215, 0.25, 0.25, 0.25, 0.01, 0.25, 0.01, 0.25, 0.25, 0.13, 0.04215, 0.13, 0.04215, 0.25, 0.25, 0.04215, 0.13, 0.04215, 0.13, 0.25, 0.25, 0.01, 0.25, 0.01, 0.25, 0.25, 0.25, 0.04215, 0.37, 0.75, 0.49, 0.87, 0.4578, 0.9578, 0.37, 0.99, 0.25, 0.9578, 0.13, 0.87, 0.04215, 0.75, 0.01, 0.63, 0.04215, 0.5422, 0.13, 0.51, 0.25, 0.5422, 0.37, 0.63, 0.4578, 0.04215, 0.37, 0.25, 0.25, 0.13, 0.4578, 0.13, 0.4578, 0.25, 0.25, 0.25, 0.49, 0.25, 0.49, 0.25, 0.25, 0.37, 0.4578, 0.37, 0.4578, 0.25, 0.25, 0.4578, 0.37, 0.4578, 0.37, 0.25, 0.25, 0.49, 0.25, 0.49, 0.25, 0.25, 0.25, 0.4578, 0.13, 0.4578, 0.13, 0.25, 0.25, 0.37, 0.04215, 0.37, 0.04215, 0.25, 0.25, 0.25, 0.01, 0.25, 0.01, 0.25, 0.25, 0.13, 0.04215, 0.13, 0.04215, 0.25, 0.25, 0.04215, 0.13, 0.04215, 0.13, 0.25, 0.25, 0.01, 0.25, 0.01, 0.25, 0.25, 0.25, 0.04215, 0.37, 0.75, 0.49, 0.87, 0.4578, 0.9578, 0.37, 0.99, 0.25, 0.9578, 0.13, 0.87, 0.04215, 0.75, 0.01, 0.63, 0.04215, 0.5422, 0.13, 0.51, 0.25, 0.5422, 0.37, 0.63, 0.4578, 0.04215, 0.37, 0.25, 0.25, 0.13, 0.4578, 0.13, 0.4578, 0.25, 0.25, 0.25, 0.49, 0.25, 0.49, 0.25, 0.25, 0.37, 0.4578, 0.37, 0.4578, 0.25, 0.25, 0.4578, 0.37, 0.4578, 0.37, 0.25, 0.25, 0.49, 0.25, 0.49, 0.25, 0.25, 0.25, 0.4578, 0.13, 0.4578, 0.13, 0.25, 0.25, 0.37, 0.04215, 0.37, 0.04215, 0.25, 0.25, 0.25, 0.01, 0.25, 0.01, 0.25, 0.25, 0.13, 0.04215, 0.13, 0.04215, 0.25, 0.25, 0.04215, 0.13, 0.04215, 0.13, 0.25, 0.25, 0.01, 0.25, 0.01, 0.25, 0.25, 0.25, 0.04215, 0.37, 0.75, 0.49, 0.87, 0.4578, 0.9578, 0.37, 0.99, 0.25, 0.9578, 0.13, 0.87, 0.04215, 0.75, 0.01, 0.63, 0.04215, 0.5422, 0.13, 0.51, 0.25, 0.5422, 0.37, 0.63, 0.4578, 0.04215, 0.37, 0.25, 0.25, 0.13, 0.4578, 0.13, 0.4578, 0.25, 0.25, 0.25, 0.49, 0.25, 0.49, 0.25, 0.25, 0.37, 0.4578, 0.37, 0.4578, 0.25, 0.25, 0.4578, 0.37, 0.4578, 0.37, 0.25, 0.25, 0.49, 0.25, 0.49, 0.25, 0.25, 0.25, 0.4578, 0.13, 0.4578, 0.13, 0.25, 0.25, 0.37, 0.04215, 0.37, 0.04215, 0.25, 0.25, 0.25, 0.01, 0.25, 0.01, 0.25, 0.25, 0.13, 0.04215, 0.13, 0.04215, 0.25, 0.25, 0.04215, 0.13, 0.04215, 0.13, 0.25, 0.25, 0.01, 0.25, 0.01, 0.25, 0.25, 0.25, 0.04215, 0.37, 0.75, 0.49, 0.87, 0.4578, 0.9578, 0.37, 0.99, 0.25, 0.9578, 0.13, 0.87, 0.04215, 0.75, 0.01, 0.63, 0.04215, 0.5422, 0.13, 0.51, 0.25, 0.5422, 0.37, 0.63, 0.4578, 0.04215, 0.37, 0.25, 0.25, 0.13, 0.4578, 0.13, 0.4578, 0.25, 0.25, 0.25, 0.49, 0.25, 0.49, 0.25, 0.25, 0.37, 0.4578, 0.37, 0.4578, 0.25, 0.25, 0.4578, 0.37, 0.4578, 0.37, 0.25, 0.25, 0.49, 0.25, 0.49, 0.25, 0.25, 0.25, 0.4578, 0.13, 0.4578, 0.13, 0.25, 0.25, 0.37, 0.04215, 0.37, 0.04215, 0.25, 0.25, 0.25, 0.01, 0.25, 0.01, 0.25, 0.25, 0.13, 0.04215, 0.13, 0.04215, 0.25, 0.25, 0.04215, 0.13, 0.04215, 0.13, 0.25, 0.25, 0.01, 0.25, 0.01, 0.25, 0.25, 0.25, 0.04215, 0.37, 0.75, 0.49, 0.87, 0.4578, 0.9578, 0.37, 0.99, 0.25, 0.9578, 0.13, 0.87, 0.04215, 0.75, 0.01, 0.63, 0.04215, 0.5422, 0.13, 0.51, 0.25, 0.5422, 0.37, 0.63, 0.4578, 0.04215, 0.37, 0.25, 0.25, 0.13, 0.4578, 0.13, 0.4578, 0.25, 0.25, 0.25, 0.49, 0.25, 0.49, 0.25, 0.25, 0.37, 0.4578, 0.37, 0.4578, 0.25, 0.25, 0.4578, 0.37, 0.4578, 0.37, 0.25, 0.25, 0.49, 0.25, 0.49, 0.25, 0.25, 0.25, 0.4578, 0.13, 0.4578, 0.13, 0.25, 0.25, 0.37, 0.04215, 0.37, 0.04215, 0.25, 0.25, 0.25, 0.01, 0.25, 0.01, 0.25, 0.25, 0.13, 0.04215, 0.13, 0.04215, 0.25, 0.25, 0.04215, 0.13, 0.04215, 0.13, 0.25, 0.25, 0.01, 0.25, 0.01, 0.25, 0.25, 0.25, 0.04215, 0.37, 0.75, 0.49, 0.87, 0.4578, 0.9578, 0.37, 0.99, 0.25, 0.9578, 0.13, 0.87, 0.04215, 0.75, 0.01, 0.63, 0.04215, 0.5422, 0.13, 0.51, 0.25, 0.5422, 0.37, 0.63, 0.4578, 0.04215, 0.37, 0.25, 0.25, 0.13, 0.4578, 0.13, 0.4578, 0.25, 0.25, 0.25, 0.49, 0.25, 0.49, 0.25, 0.25, 0.37, 0.4578, 0.37, 0.4578, 0.25, 0.25, 0.4578, 0.37, 0.4578, 0.37, 0.25, 0.25, 0.49, 0.25, 0.49, 0.25, 0.25, 0.25, 0.4578, 0.13, 0.4578, 0.13, 0.25, 0.25, 0.37, 0.04215, 0.37, 0.04215, 0.25, 0.25, 0.25, 0.01, 0.25, 0.01, 0.25, 0.25, 0.13, 0.04215, 0.13, 0.04215, 0.25, 0.25, 0.04215, 0.13, 0.04215, 0.13, 0.25, 0.25, 0.01, 0.25, 0.01, 0.25, 0.25, 0.25, 0.04215, 0.37, 0.75, 0.49, 0.87, 0.4578, 0.9578, 0.37, 0.99, 0.25, 0.9578, 0.13, 0.87, 0.04215, 0.75, 0.01, 0.63, 0.04215, 0.5422, 0.13, 0.51, 0.25, 0.5422, 0.37, 0.63, 0.4578, 0.04215, 0.37, 0.25, 0.25, 0.13, 0.4578, 0.13, 0.4578, 0.25, 0.25, 0.25, 0.49, 0.25, 0.49, 0.25, 0.25, 0.37, 0.4578, 0.37, 0.4578, 0.25, 0.25, 0.4578, 0.37, 0.4578, 0.37, 0.25, 0.25, 0.49, 0.25, 0.49, 0.25, 0.25, 0.25, 0.4578, 0.13, 0.4578, 0.13, 0.25, 0.25, 0.37, 0.04215, 0.37, 0.04215, 0.25, 0.25, 0.25, 0.01, 0.25, 0.01, 0.25, 0.25, 0.13, 0.04215, 0.13, 0.04215, 0.25, 0.25, 0.04215, 0.13, 0.04215, 0.13, 0.25, 0.25, 0.01, 0.25, 0.01, 0.25, 0.25, 0.25, 0.04215, 0.37, 0.75, 0.49, 0.87, 0.4578, 0.9578, 0.37, 0.99, 0.25, 0.9578, 0.13, 0.87, 0.04215, 0.75, 0.01, 0.63, 0.04215, 0.5422, 0.13, 0.51, 0.25, 0.5422, 0.37, 0.63, 0.4578, 0.04215, 0.37, 0.25, 0.25, 0.13, 0.4578, 0.13, 0.4578, 0.25, 0.25, 0.25, 0.49, 0.25, 0.49, 0.25, 0.25, 0.37, 0.4578, 0.37, 0.4578, 0.25, 0.25, 0.4578, 0.37, 0.4578, 0.37, 0.25, 0.25, 0.49, 0.25, 0.49, 0.25, 0.25, 0.25, 0.4578, 0.13, 0.4578, 0.13, 0.25, 0.25, 0.37, 0.04215, 0.37, 0.04215, 0.25, 0.25, 0.25, 0.01, 0.25, 0.01, 0.25, 0.25, 0.13, 0.04215, 0.13, 0.04215, 0.25, 0.25, 0.04215, 0.13, 0.04215, 0.13, 0.25, 0.25, 0.01, 0.25, 0.01, 0.25, 0.25, 0.25, 0.04215, 0.37, 0.75, 0.49, 0.87, 0.4578, 0.9578, 0.37, 0.99, 0.25, 0.9578, 0.13, 0.87, 0.04215, 0.75, 0.01, 0.63, 0.04215, 0.5422, 0.13, 0.51, 0.25, 0.5422, 0.37, 0.63, 0.4578, 0.04215, 0.37, 0.25, 0.25, 0.13, 0.4578, 0.13, 0.4578, 0.25, 0.25, 0.25, 0.49, 0.25, 0.49, 0.25, 0.25, 0.37, 0.4578, 0.37, 0.4578, 0.25, 0.25, 0.4578, 0.37, 0.4578, 0.37, 0.25, 0.25, 0.49, 0.25, 0.49, 0.25, 0.25, 0.25, 0.4578, 0.13, 0.4578, 0.13, 0.25, 0.25, 0.37, 0.04215, 0.37, 0.04215, 0.25, 0.25, 0.25, 0.01, 0.25, 0.01, 0.25, 0.25, 0.13, 0.04215, 0.13, 0.04215, 0.25, 0.25, 0.04215, 0.13, 0.04215, 0.13, 0.25, 0.25, 0.01, 0.25, 0.01, 0.25, 0.25, 0.25, 0.04215, 0.37, 0.75, 0.49, 0.87, 0.4578, 0.9578, 0.37, 0.99, 0.25, 0.9578, 0.13, 0.87, 0.04215, 0.75, 0.01, 0.63, 0.04215, 0.5422, 0.13, 0.51, 0.25, 0.5422, 0.37, 0.63, 0.4578, 0.04215, 0.37, 0.25, 0.25, 0.13, 0.4578, 0.13, 0.4578, 0.25, 0.25, 0.25, 0.49, 0.25, 0.49, 0.25, 0.25, 0.37, 0.4578, 0.37, 0.4578, 0.25, 0.25, 0.4578, 0.37, 0.4578, 0.37, 0.25, 0.25, 0.49, 0.25, 0.49, 0.25, 0.25, 0.25, 0.4578, 0.13, 0.4578, 0.13, 0.25, 0.25, 0.37, 0.04215, 0.37, 0.04215, 0.25, 0.25, 0.25, 0.01, 0.25, 0.01, 0.25, 0.25, 0.13, 0.04215, 0.13, 0.04215, 0.25, 0.25, 0.04215, 0.13, 0.04215, 0.13, 0.25, 0.25, 0.01, 0.25, 0.01, 0.25, 0.25, 0.25, 0.04215, 0.37, 0.75, 0.49, 0.87, 0.4578, 0.9578, 0.37, 0.99, 0.25, 0.9578, 0.13, 0.87, 0.04215, 0.75, 0.01, 0.63, 0.04215, 0.5422, 0.13, 0.51, 0.25, 0.5422, 0.37, 0.63, 0.4578, 0.04215, 0.37, 0.25, 0.25, 0.13, 0.4578, 0.13, 0.4578, 0.25, 0.25, 0.25, 0.49, 0.25, 0.49, 0.25, 0.25, 0.37, 0.4578, 0.37, 0.4578, 0.25, 0.25, 0.4578, 0.37, 0.4578, 0.37, 0.25, 0.25, 0.49, 0.25, 0.49, 0.25, 0.25, 0.25, 0.4578, 0.13, 0.4578, 0.13, 0.25, 0.25, 0.37, 0.04215, 0.37, 0.04215, 0.25, 0.25, 0.25, 0.01, 0.25, 0.01, 0.25, 0.25, 0.13, 0.04215, 0.13, 0.04215, 0.25, 0.25, 0.04215, 0.13, 0.04215, 0.13, 0.25, 0.25, 0.01, 0.25, 0.01, 0.25, 0.25, 0.25, 0.04215, 0.37, 0.75, 0.49, 0.87, 0.4578, 0.9578, 0.37, 0.99, 0.25, 0.9578, 0.13, 0.87, 0.04215, 0.75, 0.01, 0.63, 0.04215, 0.5422, 0.13, 0.51, 0.25, 0.5422, 0.37, 0.63, 0.4578, 0.04215, 0.37, 0.25, 0.25, 0.13, 0.4578, 0.13, 0.4578, 0.25, 0.25, 0.25, 0.49, 0.25, 0.49, 0.25, 0.25, 0.37, 0.4578, 0.37, 0.4578, 0.25, 0.25, 0.4578, 0.37, 0.4578, 0.37, 0.25, 0.25, 0.49, 0.25, 0.49, 0.25, 0.25, 0.25, 0.4578, 0.13, 0.4578, 0.13, 0.25, 0.25, 0.37, 0.04215, 0.37, 0.04215, 0.25, 0.25, 0.25, 0.01, 0.25, 0.01, 0.25, 0.25, 0.13, 0.04215, 0.13, 0.04215, 0.25, 0.25, 0.04215, 0.13, 0.04215, 0.13, 0.25, 0.25, 0.01, 0.25, 0.01, 0.25, 0.25, 0.25, 0.04215, 0.37, 0.75, 0.49, 0.87, 0.4578, 0.9578, 0.37, 0.99, 0.25, 0.9578, 0.13, 0.87, 0.04215, 0.75, 0.01, 0.63, 0.04215, 0.5422, 0.13, 0.51, 0.25, 0.5422, 0.37, 0.63, 0.4578, 0.04215, 0.37, 0.25, 0.25, 0.13, 0.4578, 0.13, 0.4578, 0.25, 0.25, 0.25, 0.49, 0.25, 0.49, 0.25, 0.25, 0.37, 0.4578, 0.37, 0.4578, 0.25, 0.25, 0.4578, 0.37, 0.4578, 0.37, 0.25, 0.25, 0.49, 0.25, 0.49, 0.25, 0.25, 0.25, 0.4578, 0.13, 0.4578, 0.13, 0.25, 0.25, 0.37, 0.04215, 0.37, 0.04215, 0.25, 0.25, 0.25, 0.01, 0.25, 0.01, 0.25, 0.25, 0.13, 0.04215, 0.13, 0.04215, 0.25, 0.25, 0.04215, 0.13, 0.04215, 0.13, 0.25, 0.25, 0.01, 0.25, 0.01, 0.25, 0.25, 0.25, 0.04215, 0.37, 0.75, 0.49, 0.87, 0.4578, 0.9578, 0.37, 0.99, 0.25, 0.9578, 0.13, 0.87, 0.04215, 0.75, 0.01, 0.63, 0.04215, 0.5422, 0.13, 0.51, 0.25, 0.5422, 0.37, 0.63, 0.4578, 0.04215, 0.37, 0.25, 0.25, 0.13, 0.4578, 0.13, 0.4578, 0.25, 0.25, 0.25, 0.49, 0.25, 0.49, 0.25, 0.25, 0.37, 0.4578, 0.37, 0.4578, 0.25, 0.25, 0.4578, 0.37, 0.4578, 0.37, 0.25, 0.25, 0.49, 0.25, 0.49, 0.25, 0.25, 0.25, 0.4578, 0.13, 0.4578, 0.13, 0.25, 0.25, 0.37, 0.04215, 0.37, 0.04215, 0.25, 0.25, 0.25, 0.01, 0.25, 0.01, 0.25, 0.25, 0.13, 0.04215, 0.13, 0.04215, 0.25, 0.25, 0.04215, 0.13, 0.04215, 0.13, 0.25, 0.25, 0.01, 0.25, 0.01, 0.25, 0.25, 0.25, 0.04215, 0.37, 0.75, 0.49, 0.87, 0.4578, 0.9578, 0.37, 0.99, 0.25, 0.9578, 0.13, 0.87, 0.04215, 0.75, 0.01, 0.63, 0.04215, 0.5422, 0.13, 0.51, 0.25, 0.5422, 0.37, 0.63, 0.4578, 0.04215, 0.37, 0.25, 0.25, 0.13, 0.4578, 0.13, 0.4578, 0.25, 0.25, 0.25, 0.49, 0.25, 0.49, 0.25, 0.25, 0.37, 0.4578, 0.37, 0.4578, 0.25, 0.25, 0.4578, 0.37, 0.4578, 0.37, 0.25, 0.25, 0.49, 0.25, 0.49, 0.25, 0.25, 0.25, 0.4578, 0.13, 0.4578, 0.13, 0.25, 0.25, 0.37, 0.04215, 0.37, 0.04215, 0.25, 0.25, 0.25, 0.01, 0.25, 0.01, 0.25, 0.25, 0.13, 0.04215, 0.13, 0.04215, 0.25, 0.25, 0.04215, 0.13, 0.04215, 0.13, 0.25, 0.25, 0.01, 0.25, 0.01, 0.25, 0.25, 0.25, 0.04215, 0.37, 0.75, 0.49, 0.87, 0.4578, 0.9578, 0.37, 0.99, 0.25, 0.9578, 0.13, 0.87, 0.04215, 0.75, 0.01, 0.63, 0.04215, 0.5422, 0.13, 0.51, 0.25, 0.5422, 0.37, 0.63, 0.4578, 0.04215, 0.37, 0.25, 0.25, 0.13, 0.4578, 0.13, 0.4578, 0.25, 0.25, 0.25, 0.49])
me_plane_001.materials.append(mat_spikes)
me_plane_001.update()

# ---- objects
ob_plane = bpy.data.objects.new('Plane', me_plane)
ob_plane_001 = bpy.data.objects.new('Plane.001', me_plane_001)

# ---- transforms, parenting, visibility, modifiers, constraints
ob_plane.location = (0.0, 0.0, 4.355)
ob_plane.scale = (5.006, 5.006, 5.006)
ob_plane_001.location = (0.0, 0.07008, 4.104)
ob_plane_001.scale = (5.006, 5.006, 5.006)

# ---- collection membership
col_collection.objects.link(ob_plane)
col_collection.objects.link(ob_plane_001)

# ---- scene / render settings (as saved in the file)
scene.frame_start = 1; scene.frame_end = 250; scene.frame_set(1)
scene.render.engine = 'BLENDER_EEVEE_NEXT'
scene.cycles.sampling_pattern = 'TABULATED_SOBOL'
scene.cycles.use_light_tree = False
scene.view_settings.view_transform = 'Filmic'
bpy.context.view_layer.update()

# ---- added for rendering (the .blend has no active camera and no usable light): camera, sun
cam_auto = bpy.data.cameras.new('AutoCamera')
cam_auto.lens = 50.0
cam_auto.sensor_width = 36.0
cam_auto.clip_end = 1000.0
ob_auto_camera = bpy.data.objects.new('AutoCamera', cam_auto)
scene.collection.objects.link(ob_auto_camera)
ob_auto_camera.location = (13.4127, -16.0402, 13.8796)
ob_auto_camera.rotation_euler = (1.09748, -7.21219e-08, 0.694738)
scene.camera = ob_auto_camera
light_auto_sun = bpy.data.lights.new('AutoSun', 'SUN')
light_auto_sun.energy = 3.0
light_auto_sun.angle = 0.0523599
ob_auto_sun = bpy.data.objects.new('AutoSun', light_auto_sun)
scene.collection.objects.link(ob_auto_sun)
ob_auto_sun.rotation_euler = (0.872665, 0.174533, 0.523599)
bpy.context.view_layer.update()
